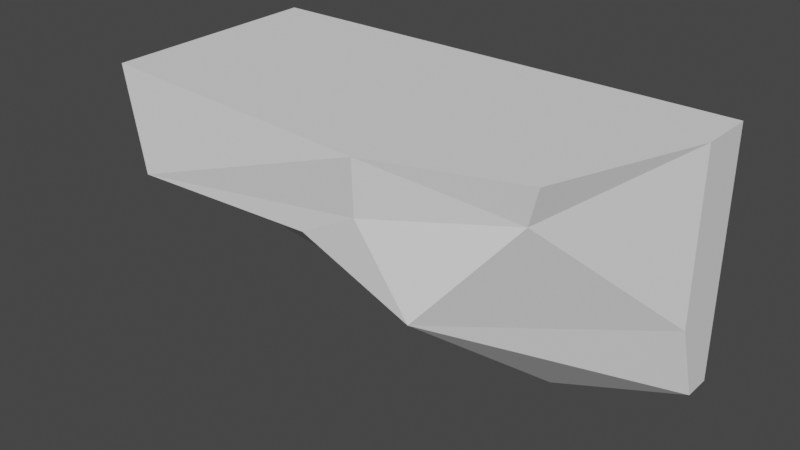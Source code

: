 # Source: wall_3.blend  (saved by Blender 2.90.8; exported with 4.5.12 LTS)
import bpy
from mathutils import Matrix  # noqa: F401  (used for matrix-valued properties, if any)

bpy.ops.wm.read_factory_settings(use_empty=True)
scene = bpy.context.scene
scene.name = 'Scene'

# ---- collections
col_collection = bpy.data.collections.new('Collection'); scene.collection.children.link(col_collection)

# ---- node groups
ng_auto_smooth = bpy.data.node_groups.new('Auto Smooth', 'GeometryNodeTree')
_s = ng_auto_smooth.interface.new_socket(name='Geometry', in_out='OUTPUT', socket_type='NodeSocketGeometry')
_s = ng_auto_smooth.interface.new_socket(name='Geometry', in_out='INPUT', socket_type='NodeSocketGeometry')
_s = ng_auto_smooth.interface.new_socket(name='Angle', in_out='INPUT', socket_type='NodeSocketFloat')
_s.subtype = 'ANGLE'
_s.min_value = 0.0
_s.max_value = 3.142
ng_auto_smooth.is_modifier = True
_N = ng_auto_smooth.nodes; _L = ng_auto_smooth.links
n0 = _N.new('NodeGroupOutput'); n0.name = 'Group Output'; n0.location = (480, -100)
n1 = _N.new('NodeGroupInput'); n1.name = 'Group Input'; n1.location = (-420, -300)
n2 = _N.new('NodeGroupInput'); n2.name = 'Group Input.001'; n2.location = (-60, -100)
n3 = _N.new('GeometryNodeSetShadeSmooth'); n3.name = 'Set Shade Smooth'; n3.location = (120, -100)
n3.domain = 'EDGE'
n4 = _N.new('GeometryNodeSetShadeSmooth'); n4.name = 'Set Shade Smooth.001'; n4.location = (300, -100)
n5 = _N.new('GeometryNodeInputMeshEdgeAngle'); n5.name = 'Edge Angle'; n5.location = (-420, -220)
n6 = _N.new('GeometryNodeInputEdgeSmooth'); n6.name = 'Is Edge Smooth'; n6.location = (-60, -160)
n7 = _N.new('GeometryNodeInputShadeSmooth'); n7.name = 'Is Face Smooth'; n7.location = (-240, -340)
n8 = _N.new('FunctionNodeBooleanMath'); n8.name = 'Boolean Math'; n8.location = (-60, -220)
n9 = _N.new('FunctionNodeCompare'); n9.name = 'Compare'; n9.location = (-240, -180)
n9.operation = 'LESS_EQUAL'
_L.new(n5.outputs[0], n9.inputs[0])
_L.new(n4.outputs[0], n0.inputs[0])
_L.new(n1.outputs[1], n9.inputs[1])
_L.new(n9.outputs[0], n8.inputs[0])
_L.new(n7.outputs[0], n8.inputs[1])
_L.new(n2.outputs[0], n3.inputs[0])
_L.new(n6.outputs[0], n3.inputs[1])
_L.new(n3.outputs[0], n4.inputs[0])
_L.new(n8.outputs[0], n3.inputs[2])
n0.is_active_output = True

# ---- world
world_world = bpy.data.worlds.new('World'); scene.world = world_world
world_world.use_nodes = True; world_world.node_tree.nodes.clear()
_N = world_world.node_tree.nodes; _L = world_world.node_tree.links
n0 = _N.new('ShaderNodeOutputWorld'); n0.name = 'World Output'; n0.location = (300, 300)
n1 = _N.new('ShaderNodeBackground'); n1.name = 'Background'; n1.location = (10, 300)
n1.inputs[0].default_value = (0.05088, 0.05088, 0.05088, 1.0)
_L.new(n1.outputs[0], n0.inputs[0])
n0.is_active_output = True
world_world.color = (0.05088, 0.05088, 0.05088)
world_world.use_sun_shadow = False
world_world.sun_shadow_jitter_overblur = 0.0

# ---- meshes
me_cube_004 = bpy.data.meshes.new('Cube.004')
me_cube_004.from_pydata([(-4.0, -1.651, -1.0), (-4.0, -1.651, 3.0), (4.0, -1.651, -1.0), (4.0, -1.651, 3.0), (-3.999, -2.103, -0.995), (-3.957, -2.725, 0.4758), (2.948, -4.917, 2.418), (4.0, -2.562, 3.0), (3.12, -4.978, 3.0), (0.9279, -5.697, 3.0), (0.909, -5.648, 2.159), (0.04507, -5.68, 1.703), (-3.087, -5.665, 1.59), (-3.907, -5.301, 2.998), (4.0, -2.111, -1.0), (4.0, -2.562, 0.2793), (2.316, -3.091, -1.009), (1.744, -5.619, 0.9454), (-1.675, -3.594, 0.5552)], [], [(0, 1, 3, 2), (2, 3, 7, 15, 14), (0, 2, 14, 16, 4), (3, 1, 13, 9, 8, 7), (4, 5, 13, 1, 0), (13, 5, 12), (15, 6, 17), (6, 8, 9, 10), (13, 12, 11, 10, 9), (10, 11, 17, 6), (18, 5, 4), (14, 15, 17, 16), (16, 18, 4), (7, 8, 6, 15), (17, 11, 18, 16), (11, 12, 5, 18)])
_uv = me_cube_004.uv_layers.new(name='UVMap')
_uv.uv.foreach_set('vector', [0.375, 0.25, 0.625, 0.25, 0.625, 0.5, 0.375, 0.5, 0.375, 0.5, 0.625, 0.5, 0.625, 0.6392, 0.4242, 0.6392, 0.375, 0.6187, 0.125, 0.5, 0.375, 0.5, 0.375, 0.6187, 0.3225, 0.6886, 0.125, 0.5555, 0.625, 0.5, 0.875, 0.5, 0.8453, 0.6831, 0.721, 0.715, 0.6525, 0.6824, 0.625, 0.6392, 0.375, 0.1945, 0.435, 0.1558, 0.5643, -0.2076, 0.625, 0.25, 0.375, 0.25, 0.0, 0.0, 0.0, 0.0, 0.0, 0.0, 0.0, 0.0, 0.0, 0.0, 0.0, 0.0, 0.0, 0.0, 0.0, 0.0, 0.0, 0.0, 0.0, 0.0, 0.0, 0.0, 0.0, 0.0, 0.0, 0.0, 0.0, 0.0, 0.0, 0.0, 0.5724, 0.8466, 0.5445, 0.919, 0.4643, 0.8207, 0.5738, 0.7769, 0.493, 0.3673, 0.4351, 0.3494, 0.3858, 0.3479, 0.0, 0.0, 0.0, 0.0, 0.0, 0.0, 0.0, 0.0, 0.4088, 0.4171, 0.493, 0.3673, 0.3858, 0.3479, 0.0, 0.0, 0.0, 0.0, 0.0, 0.0, 0.0, 0.0, 0.5, 0.4135, 0.5725, 0.3816, 0.493, 0.3673, 0.4088, 0.4171, 0.5725, 0.3816, 0.5736, 0.3795, 0.4351, 0.3494, 0.493, 0.3673])
me_cube_004.use_remesh_fix_poles = True
me_cube_004.use_remesh_preserve_attributes = False
me_cube_004.use_mirror_vertex_groups = False
me_cube_004.update()

# ---- objects
ob_3 = bpy.data.objects.new('3', me_cube_004)

# ---- transforms, parenting, visibility, modifiers, constraints
ob_3.location = (0.0, 2.154, 1.0)
ob_3.lineart.crease_threshold = 0.0
_m = ob_3.modifiers.new('Auto Smooth', 'NODES')
_m.node_group = ng_auto_smooth
_gi = [s.identifier for s in ng_auto_smooth.interface.items_tree if s.item_type == 'SOCKET' and s.in_out == 'INPUT']
_m[_gi[1]] = 0.5236  # Angle

# ---- collection membership
col_collection.objects.link(ob_3)

# ---- scene / render settings (as saved in the file)
scene.frame_start = 1; scene.frame_end = 250; scene.frame_set(1)
scene.render.engine = 'BLENDER_EEVEE_NEXT'
scene.cycles.use_denoising = False
scene.cycles.samples = 128
scene.cycles.sampling_pattern = 'TABULATED_SOBOL'
scene.cycles.use_adaptive_sampling = False
scene.cycles.use_light_tree = False
scene.view_settings.view_transform = 'Filmic'
bpy.context.view_layer.update()

# ---- added for rendering (the .blend has no active camera and no usable light): camera, sun
cam_auto = bpy.data.cameras.new('AutoCamera')
cam_auto.lens = 50.0
cam_auto.sensor_width = 36.0
cam_auto.clip_end = 1000.0
ob_auto_camera = bpy.data.objects.new('AutoCamera', cam_auto)
scene.collection.objects.link(ob_auto_camera)
ob_auto_camera.location = (9.08634, -12.4235, 9.26447)
ob_auto_camera.rotation_euler = (1.09748, -7.21219e-08, 0.694738)
scene.camera = ob_auto_camera
light_auto_sun = bpy.data.lights.new('AutoSun', 'SUN')
light_auto_sun.energy = 3.0
light_auto_sun.angle = 0.0523599
ob_auto_sun = bpy.data.objects.new('AutoSun', light_auto_sun)
scene.collection.objects.link(ob_auto_sun)
ob_auto_sun.rotation_euler = (0.872665, 0.174533, 0.523599)
bpy.context.view_layer.update()
